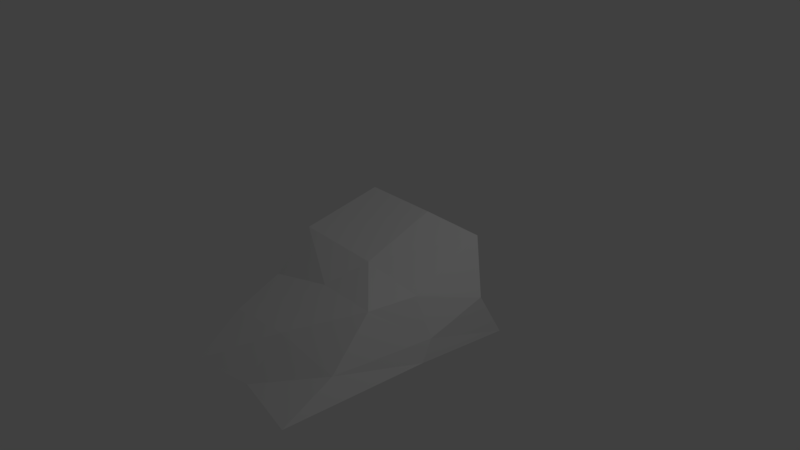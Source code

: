 # Source: rampA.blend  (saved by Blender 2.79.0; exported with 4.5.12 LTS)
import bpy
from mathutils import Matrix  # noqa: F401  (used for matrix-valued properties, if any)

bpy.ops.wm.read_factory_settings(use_empty=True)
scene = bpy.context.scene
scene.name = 'Scene'

# ---- collections
col_collection_1 = bpy.data.collections.new('Collection 1'); scene.collection.children.link(col_collection_1)

# ---- materials (node trees are filled in below, after node groups)
mat_material = bpy.data.materials.new('Material')
mat_material.alpha_threshold = 0.0
mat_material.use_transparent_shadow = False
mat_material.roughness = 0.5
mat_material.line_color = (0.0, 0.0, 0.0, 1.0)

# ---- material node trees

# ---- world
world_world = bpy.data.worlds.new('World'); scene.world = world_world
world_world.color = (0.05088, 0.05088, 0.05088)
world_world.use_sun_shadow = False
world_world.sun_shadow_jitter_overblur = 0.0
world_world.cycles.sampling_method = 'MANUAL'

# ---- cameras
cam_camera = bpy.data.cameras.new('Camera')
cam_camera.clip_end = 100.0
cam_camera.lens = 35.0
cam_camera.sensor_width = 32.0
cam_camera.sensor_height = 18.0
cam_camera.ortho_scale = 7.314
cam_camera.dof.focus_distance = 0.0
cam_camera.dof.aperture_fstop = 128.0

# ---- lights
light_lamp = bpy.data.lights.new('Lamp', 'POINT')
light_lamp.transmission_factor = 0.0
light_lamp.cutoff_distance = 30.0
light_lamp.energy = 100.0
light_lamp.shadow_buffer_clip_start = 1.001
light_lamp.shadow_soft_size = 0.1
light_lamp.shadow_maximum_resolution = 0.006
light_lamp.use_absolute_resolution = True

# ---- meshes
me_cube = bpy.data.meshes.new('Cube')
me_cube.from_pydata([(1.383, 1.025, -0.9744), (1.058, -2.234, -0.9596), (-0.8593, -2.125, -1.055), (-1.482, 1.177, -1.024), (0.8482, 1.119, 0.1886), (0.8501, -0.7712, -0.1565), (-1.114, -0.6615, -0.4963), (-1.025, 1.021, 0.2969), (1.341, -0.344, -0.8434), (-0.002846, 1.044, -1.022), (1.286, 0.7335, -0.3885), (0.01959, -1.99, -1.032), (0.9959, -1.459, -0.664), (-1.263, -0.3264, -0.9973), (-1.044, -1.358, -0.7196), (-1.2, 0.8582, -0.5344), (1.013, -0.1404, -0.1307), (0.1067, 0.9498, 0.3307), (-0.1286, -0.6393, -0.2608), (-1.121, -0.09951, 0.01627), (0.08657, 1.102, -0.3162), (-1.41, -0.06342, -0.7108), (-0.02602, -1.431, -0.5705), (1.288, -0.1501, -0.6011), (0.1943, -0.1839, 0.03321), (-0.01503, -0.3151, -0.9632)], [], [(25, 2, 13), (19, 18, 24), (23, 5, 12), (18, 14, 22), (19, 15, 21), (9, 15, 20), (20, 7, 17), (4, 20, 17), (0, 20, 10), (21, 3, 13), (14, 13, 2), (6, 21, 14), (22, 2, 11), (12, 11, 1), (5, 22, 12), (8, 12, 1), (0, 23, 8), (10, 16, 23), (24, 5, 16), (4, 24, 16), (17, 19, 24), (9, 13, 3), (0, 25, 9), (8, 11, 25), (25, 11, 2), (19, 6, 18), (23, 16, 5), (18, 6, 14), (19, 7, 15), (9, 3, 15), (20, 15, 7), (4, 10, 20), (0, 9, 20), (21, 15, 3), (14, 21, 13), (6, 19, 21), (22, 14, 2), (12, 22, 11), (5, 18, 22), (8, 23, 12), (0, 10, 23), (10, 4, 16), (24, 18, 5), (4, 17, 24), (17, 7, 19), (9, 25, 13), (0, 8, 25), (8, 1, 11)])
me_cube.materials.append(mat_material)
me_cube.use_remesh_preserve_volume = False
me_cube.use_remesh_preserve_attributes = False
me_cube.use_mirror_vertex_groups = False
me_cube.update()

# ---- objects
ob_cube = bpy.data.objects.new('Cube', me_cube)
ob_lamp = bpy.data.objects.new('Lamp', light_lamp)
ob_camera = bpy.data.objects.new('Camera', cam_camera)

# ---- transforms, parenting, visibility, modifiers, constraints
ob_cube.location = (0.0, 0.0, 0.0)
ob_cube.lock_rotations_4d = False
ob_cube.empty_display_type = 'ARROWS'
ob_cube.lineart.crease_threshold = 0.0
ob_lamp.location = (4.076, 1.005, 5.904)
ob_lamp.rotation_euler = (0.6503, 0.05522, 1.866)
ob_lamp.lock_rotations_4d = False
ob_lamp.empty_display_type = 'ARROWS'
ob_lamp.color = (0.0, 0.0, 0.0, 0.0)
ob_lamp.lineart.crease_threshold = 0.0
ob_camera.location = (7.481, -6.508, 5.344)
ob_camera.rotation_euler = (1.109, 0.0, 0.8149)
ob_camera.lock_rotations_4d = False
ob_camera.empty_display_type = 'ARROWS'
ob_camera.color = (0.0, 0.0, 0.0, 0.0)
ob_camera.display_type = 'WIRE'
ob_camera.lineart.crease_threshold = 0.0

# ---- collection membership
col_collection_1.objects.link(ob_cube)
col_collection_1.objects.link(ob_lamp)
col_collection_1.objects.link(ob_camera)

# ---- scene / render settings (as saved in the file)
scene.camera = ob_camera
scene.frame_start = 1; scene.frame_end = 250; scene.frame_set(1)
scene.render.engine = 'BLENDER_EEVEE_NEXT'
scene.render.resolution_percentage = 50
scene.render.dither_intensity = 0.0
scene.cycles.use_denoising = False
scene.cycles.samples = 128
scene.cycles.sampling_pattern = 'TABULATED_SOBOL'
scene.cycles.use_adaptive_sampling = False
scene.cycles.use_light_tree = False
scene.cycles.blur_glossy = 0.0
scene.cycles.sample_clamp_indirect = 0.0
scene.view_settings.view_transform = 'Standard'
bpy.context.view_layer.update()
